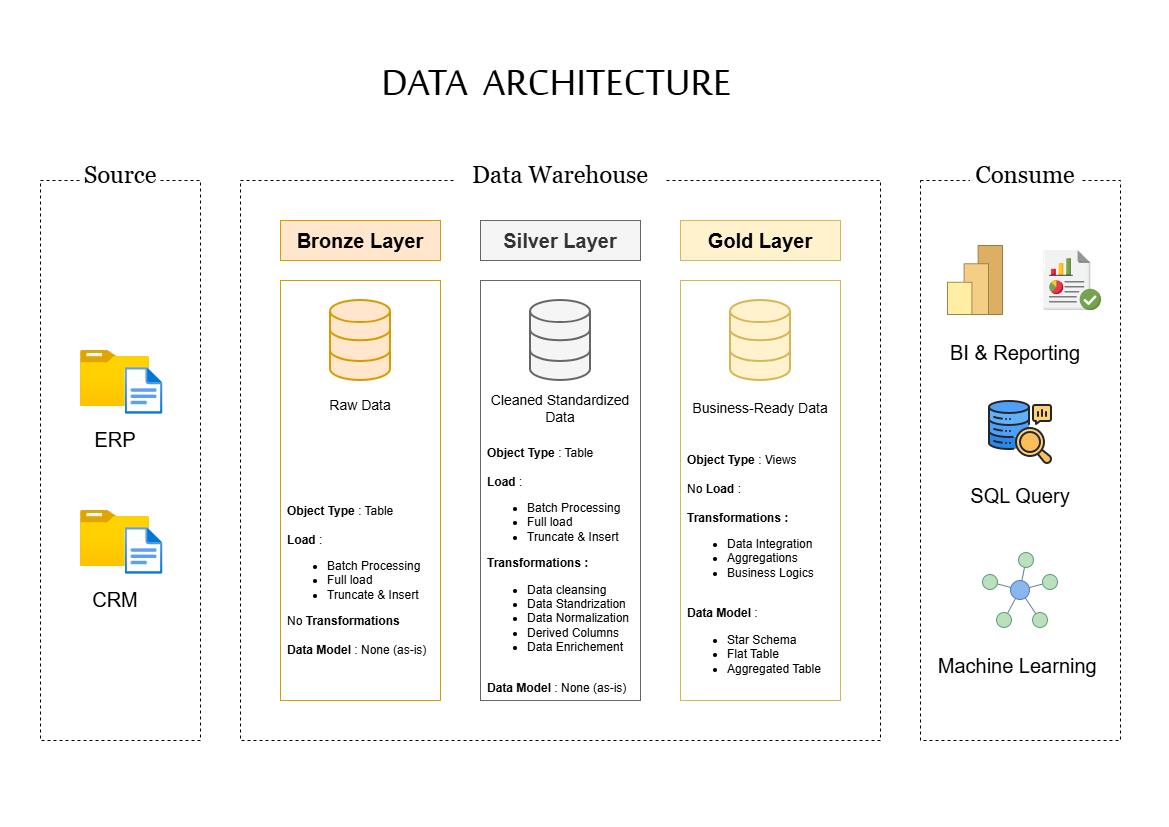

The diagram above was exported from draw.io. Its source (the exported page's mxGraphModel, read from the mxfile embedded in the PNG):
<mxGraphModel dx="1334" dy="972" grid="1" gridSize="10" guides="1" tooltips="1" connect="1" arrows="1" fold="1" page="1" pageScale="1" pageWidth="1169" pageHeight="827" math="0" shadow="0">
  <root>
    <mxCell id="0" />
    <mxCell id="1" parent="0" />
    <mxCell id="K6aFZZ_ASzGYfiwyTIEC-11" parent="1" style="text;html=1;whiteSpace=wrap;strokeColor=none;fillColor=none;align=center;verticalAlign=middle;rounded=0;fontFamily=Sakkal Majalla;fontSize=50;" value="DATA&amp;nbsp; ARCHITECTURE&amp;nbsp;" vertex="1">
      <mxGeometry height="30" width="380" x="370" y="70" as="geometry" />
    </mxCell>
    <mxCell id="K6aFZZ_ASzGYfiwyTIEC-12" connectable="0" parent="1" style="group" value="" vertex="1">
      <mxGeometry height="580" width="1080" x="40" y="160" as="geometry" />
    </mxCell>
    <mxCell id="ISXTWfuTw7nLsEb87r0A-1" parent="K6aFZZ_ASzGYfiwyTIEC-12" style="rounded=0;whiteSpace=wrap;html=1;fillColor=none;dashed=1;" value="" vertex="1">
      <mxGeometry height="560" width="160" y="20" as="geometry" />
    </mxCell>
    <mxCell id="ISXTWfuTw7nLsEb87r0A-4" parent="K6aFZZ_ASzGYfiwyTIEC-12" style="rounded=0;whiteSpace=wrap;html=1;fillColor=none;dashed=1;" value="" vertex="1">
      <mxGeometry height="560" width="640" x="200" y="20" as="geometry" />
    </mxCell>
    <mxCell id="ISXTWfuTw7nLsEb87r0A-2" parent="K6aFZZ_ASzGYfiwyTIEC-12" style="text;html=1;whiteSpace=wrap;strokeColor=none;fillColor=default;align=center;verticalAlign=middle;rounded=0;fontSize=24;fontFamily=Georgia;" value="Source" vertex="1">
      <mxGeometry height="30" width="80" x="40" as="geometry" />
    </mxCell>
    <mxCell id="ISXTWfuTw7nLsEb87r0A-3" parent="K6aFZZ_ASzGYfiwyTIEC-12" style="text;html=1;whiteSpace=wrap;strokeColor=none;fillColor=default;align=center;verticalAlign=middle;rounded=0;fontSize=24;fontFamily=Georgia;" value="Data Warehouse" vertex="1">
      <mxGeometry height="30" width="210" x="415" as="geometry" />
    </mxCell>
    <mxCell id="ISXTWfuTw7nLsEb87r0A-5" parent="K6aFZZ_ASzGYfiwyTIEC-12" style="rounded=0;whiteSpace=wrap;html=1;fillColor=none;dashed=1;" value="" vertex="1">
      <mxGeometry height="560" width="200" x="880" y="20" as="geometry" />
    </mxCell>
    <mxCell id="ISXTWfuTw7nLsEb87r0A-6" parent="K6aFZZ_ASzGYfiwyTIEC-12" style="text;html=1;whiteSpace=wrap;strokeColor=none;fillColor=default;align=center;verticalAlign=middle;rounded=0;fontSize=24;fontFamily=Georgia;" value="Consume" vertex="1">
      <mxGeometry height="30" width="110" x="930" as="geometry" />
    </mxCell>
    <mxCell id="ISXTWfuTw7nLsEb87r0A-7" parent="K6aFZZ_ASzGYfiwyTIEC-12" style="rounded=0;whiteSpace=wrap;html=1;fillColor=#ffe6cc;strokeColor=#d79b00;fontSize=20;fontStyle=1" value="Bronze Layer" vertex="1">
      <mxGeometry height="40" width="160" x="240" y="60" as="geometry" />
    </mxCell>
    <mxCell id="ISXTWfuTw7nLsEb87r0A-8" parent="K6aFZZ_ASzGYfiwyTIEC-12" style="rounded=0;whiteSpace=wrap;html=1;fillColor=none;strokeColor=#d79b00;" value="" vertex="1">
      <mxGeometry height="420" width="160" x="240" y="120" as="geometry" />
    </mxCell>
    <mxCell id="ISXTWfuTw7nLsEb87r0A-9" parent="K6aFZZ_ASzGYfiwyTIEC-12" style="rounded=0;whiteSpace=wrap;html=1;fillColor=#f5f5f5;strokeColor=#666666;fontSize=20;fontStyle=1;fontColor=#333333;" value="Silver Layer" vertex="1">
      <mxGeometry height="40" width="160" x="440" y="60" as="geometry" />
    </mxCell>
    <mxCell id="ISXTWfuTw7nLsEb87r0A-10" parent="K6aFZZ_ASzGYfiwyTIEC-12" style="rounded=0;whiteSpace=wrap;html=1;fillColor=none;strokeColor=#666666;fontColor=#333333;" value="" vertex="1">
      <mxGeometry height="420" width="160" x="440" y="120" as="geometry" />
    </mxCell>
    <mxCell id="ISXTWfuTw7nLsEb87r0A-11" parent="K6aFZZ_ASzGYfiwyTIEC-12" style="rounded=0;whiteSpace=wrap;html=1;fillColor=#fff2cc;strokeColor=#d6b656;fontSize=20;fontStyle=1" value="Gold Layer" vertex="1">
      <mxGeometry height="40" width="160" x="640" y="60" as="geometry" />
    </mxCell>
    <mxCell id="ISXTWfuTw7nLsEb87r0A-12" parent="K6aFZZ_ASzGYfiwyTIEC-12" style="rounded=0;whiteSpace=wrap;html=1;fillColor=none;strokeColor=#d6b656;" value="" vertex="1">
      <mxGeometry height="420" width="160" x="640" y="120" as="geometry" />
    </mxCell>
    <mxCell id="ISXTWfuTw7nLsEb87r0A-29" connectable="0" parent="K6aFZZ_ASzGYfiwyTIEC-12" style="group" value="" vertex="1">
      <mxGeometry height="104" width="82.5" x="40" y="350" as="geometry" />
    </mxCell>
    <mxCell id="ISXTWfuTw7nLsEb87r0A-26" parent="ISXTWfuTw7nLsEb87r0A-29" style="image;aspect=fixed;html=1;points=[];align=center;fontSize=12;image=img/lib/azure2/general/Folder_Blank.svg;" value="" vertex="1">
      <mxGeometry height="56" width="69" as="geometry" />
    </mxCell>
    <mxCell id="ISXTWfuTw7nLsEb87r0A-27" parent="ISXTWfuTw7nLsEb87r0A-29" style="image;aspect=fixed;html=1;points=[];align=center;fontSize=12;image=img/lib/azure2/general/File.svg;" value="" vertex="1">
      <mxGeometry height="46.82" width="38" x="44.5" y="17" as="geometry" />
    </mxCell>
    <mxCell id="ISXTWfuTw7nLsEb87r0A-28" parent="ISXTWfuTw7nLsEb87r0A-29" style="text;html=1;whiteSpace=wrap;strokeColor=none;fillColor=none;align=center;verticalAlign=middle;rounded=0;fontSize=20;" value="CRM" vertex="1">
      <mxGeometry height="30" width="60" x="4.5" y="74" as="geometry" />
    </mxCell>
    <mxCell id="ISXTWfuTw7nLsEb87r0A-31" connectable="0" parent="K6aFZZ_ASzGYfiwyTIEC-12" style="group" value="" vertex="1">
      <mxGeometry height="104" width="82.5" x="40" y="190" as="geometry" />
    </mxCell>
    <mxCell id="ISXTWfuTw7nLsEb87r0A-13" parent="ISXTWfuTw7nLsEb87r0A-31" style="image;aspect=fixed;html=1;points=[];align=center;fontSize=12;image=img/lib/azure2/general/Folder_Blank.svg;" value="" vertex="1">
      <mxGeometry height="56" width="69" as="geometry" />
    </mxCell>
    <mxCell id="ISXTWfuTw7nLsEb87r0A-16" parent="ISXTWfuTw7nLsEb87r0A-31" style="image;aspect=fixed;html=1;points=[];align=center;fontSize=12;image=img/lib/azure2/general/File.svg;" value="" vertex="1">
      <mxGeometry height="46.82" width="38" x="44.5" y="17" as="geometry" />
    </mxCell>
    <mxCell id="ISXTWfuTw7nLsEb87r0A-18" parent="ISXTWfuTw7nLsEb87r0A-31" style="text;html=1;whiteSpace=wrap;strokeColor=none;fillColor=none;align=center;verticalAlign=middle;rounded=0;fontSize=20;" value="ERP" vertex="1">
      <mxGeometry height="30" width="60" x="4.5" y="74" as="geometry" />
    </mxCell>
    <mxCell id="ISXTWfuTw7nLsEb87r0A-32" parent="K6aFZZ_ASzGYfiwyTIEC-12" style="html=1;verticalLabelPosition=bottom;align=center;labelBackgroundColor=#ffffff;verticalAlign=top;strokeWidth=2;strokeColor=#666666;shadow=0;dashed=0;shape=mxgraph.ios7.icons.data;fillColor=#f5f5f5;fontColor=#333333;" value="" vertex="1">
      <mxGeometry height="80" width="60" x="490" y="140" as="geometry" />
    </mxCell>
    <mxCell id="ISXTWfuTw7nLsEb87r0A-34" parent="K6aFZZ_ASzGYfiwyTIEC-12" style="text;html=1;whiteSpace=wrap;overflow=hidden;rounded=0;fontSize=10;fontFamily=Verdana;" value="&lt;h1 style=&quot;margin-top: 0px;&quot;&gt;&lt;br&gt;&lt;/h1&gt;" vertex="1">
      <mxGeometry height="120" width="120" x="260" y="290" as="geometry" />
    </mxCell>
    <mxCell id="ISXTWfuTw7nLsEb87r0A-35" parent="K6aFZZ_ASzGYfiwyTIEC-12" style="html=1;verticalLabelPosition=bottom;align=center;labelBackgroundColor=#ffffff;verticalAlign=top;strokeWidth=2;strokeColor=#d79b00;shadow=0;dashed=0;shape=mxgraph.ios7.icons.data;fillColor=#ffe6cc;" value="" vertex="1">
      <mxGeometry height="80" width="60" x="290" y="140" as="geometry" />
    </mxCell>
    <mxCell id="ISXTWfuTw7nLsEb87r0A-36" parent="K6aFZZ_ASzGYfiwyTIEC-12" style="html=1;verticalLabelPosition=bottom;align=center;labelBackgroundColor=#ffffff;verticalAlign=top;strokeWidth=2;strokeColor=#d6b656;shadow=0;dashed=0;shape=mxgraph.ios7.icons.data;fillColor=#fff2cc;" value="" vertex="1">
      <mxGeometry height="80" width="60" x="690" y="140" as="geometry" />
    </mxCell>
    <mxCell id="ISXTWfuTw7nLsEb87r0A-37" parent="K6aFZZ_ASzGYfiwyTIEC-12" style="text;html=1;whiteSpace=wrap;strokeColor=none;fillColor=none;align=left;verticalAlign=middle;rounded=0;" value="&lt;b&gt;Object Type&lt;/b&gt; : Table&lt;div&gt;&lt;br&gt;&lt;/div&gt;&lt;div&gt;&lt;b&gt;Load&lt;/b&gt; :&amp;nbsp;&lt;/div&gt;&lt;div&gt;&lt;ul&gt;&lt;li&gt;Batch Processing&lt;/li&gt;&lt;li&gt;Full load&lt;/li&gt;&lt;li&gt;Truncate &amp;amp; Insert&lt;/li&gt;&lt;/ul&gt;&lt;div&gt;No &lt;b&gt;Transformations&lt;/b&gt;&lt;/div&gt;&lt;/div&gt;&lt;div&gt;&lt;br&gt;&lt;/div&gt;&lt;div&gt;&lt;b&gt;Data Model&lt;/b&gt; : None (as-is)&lt;/div&gt;" vertex="1">
      <mxGeometry height="220" width="150" x="245" y="310" as="geometry" />
    </mxCell>
    <mxCell id="ISXTWfuTw7nLsEb87r0A-38" parent="K6aFZZ_ASzGYfiwyTIEC-12" style="text;html=1;whiteSpace=wrap;strokeColor=none;fillColor=none;align=left;verticalAlign=middle;rounded=0;" value="&lt;b&gt;Object Type&lt;/b&gt; : Table&lt;div&gt;&lt;br&gt;&lt;/div&gt;&lt;div&gt;&lt;b&gt;Load&lt;/b&gt; :&amp;nbsp;&lt;/div&gt;&lt;div&gt;&lt;ul&gt;&lt;li&gt;Batch Processing&lt;/li&gt;&lt;li&gt;Full load&lt;/li&gt;&lt;li&gt;Truncate &amp;amp; Insert&lt;/li&gt;&lt;/ul&gt;&lt;div&gt;&lt;b&gt;Transformations :&lt;/b&gt;&lt;/div&gt;&lt;/div&gt;&lt;div&gt;&lt;ul&gt;&lt;li&gt;Data cleansing&lt;/li&gt;&lt;li&gt;Data Standrization&lt;/li&gt;&lt;li&gt;Data Normalization&lt;/li&gt;&lt;li&gt;Derived Columns&lt;/li&gt;&lt;li&gt;Data Enrichement&lt;/li&gt;&lt;/ul&gt;&lt;/div&gt;&lt;div&gt;&lt;br&gt;&lt;/div&gt;&lt;div&gt;&lt;b&gt;Data Model&lt;/b&gt; : None (as-is)&lt;/div&gt;" vertex="1">
      <mxGeometry height="240" width="150" x="445" y="290" as="geometry" />
    </mxCell>
    <mxCell id="ISXTWfuTw7nLsEb87r0A-40" parent="K6aFZZ_ASzGYfiwyTIEC-12" style="text;html=1;whiteSpace=wrap;strokeColor=none;fillColor=none;align=center;verticalAlign=middle;rounded=0;fontStyle=0;fontSize=14;" value="&lt;span&gt;Raw Data&lt;/span&gt;" vertex="1">
      <mxGeometry height="30" width="150" x="245" y="230" as="geometry" />
    </mxCell>
    <mxCell id="ISXTWfuTw7nLsEb87r0A-42" parent="K6aFZZ_ASzGYfiwyTIEC-12" style="text;html=1;whiteSpace=wrap;strokeColor=none;fillColor=none;align=left;verticalAlign=middle;rounded=0;" value="&lt;b&gt;Object Type&lt;/b&gt; : Views&lt;div&gt;&lt;br&gt;&lt;/div&gt;&lt;div&gt;No&amp;nbsp;&lt;b&gt;Load&lt;/b&gt; :&amp;nbsp;&lt;/div&gt;&lt;div&gt;&lt;br&gt;&lt;/div&gt;&lt;div&gt;&lt;div&gt;&lt;b&gt;Transformations :&lt;/b&gt;&lt;/div&gt;&lt;/div&gt;&lt;div&gt;&lt;ul&gt;&lt;li&gt;Data Integration&lt;/li&gt;&lt;li&gt;Aggregations&lt;/li&gt;&lt;li&gt;Business Logics&lt;/li&gt;&lt;/ul&gt;&lt;/div&gt;&lt;div&gt;&lt;br&gt;&lt;/div&gt;&lt;div&gt;&lt;b&gt;Data Model&lt;/b&gt; :&amp;nbsp;&lt;/div&gt;&lt;div&gt;&lt;ul&gt;&lt;li&gt;Star Schema&lt;/li&gt;&lt;li&gt;Flat Table&lt;/li&gt;&lt;li&gt;Aggregated Table&lt;/li&gt;&lt;/ul&gt;&lt;/div&gt;" vertex="1">
      <mxGeometry height="240" width="150" x="645" y="290" as="geometry" />
    </mxCell>
    <mxCell id="ISXTWfuTw7nLsEb87r0A-43" parent="K6aFZZ_ASzGYfiwyTIEC-12" style="text;html=1;whiteSpace=wrap;strokeColor=none;fillColor=none;align=center;verticalAlign=middle;rounded=0;fontStyle=0;fontSize=14;" value="&lt;span&gt;Cleaned Standardized&lt;/span&gt;&lt;div&gt;&lt;span&gt;Data&lt;/span&gt;&lt;/div&gt;" vertex="1">
      <mxGeometry height="30" width="150" x="445" y="233" as="geometry" />
    </mxCell>
    <mxCell id="ISXTWfuTw7nLsEb87r0A-44" parent="K6aFZZ_ASzGYfiwyTIEC-12" style="text;html=1;whiteSpace=wrap;strokeColor=none;fillColor=none;align=center;verticalAlign=middle;rounded=0;fontStyle=0;fontSize=14;" value="Business-Ready Data" vertex="1">
      <mxGeometry height="30" width="150" x="645" y="233" as="geometry" />
    </mxCell>
    <mxCell id="K6aFZZ_ASzGYfiwyTIEC-3" parent="K6aFZZ_ASzGYfiwyTIEC-12" style="shape=image;aspect=fixed;image=data:image/png,(base64 omitted: 448 chars);" value="" vertex="1">
      <mxGeometry height="70" width="70" x="900" y="85" as="geometry" />
    </mxCell>
    <mxCell id="K6aFZZ_ASzGYfiwyTIEC-4" parent="K6aFZZ_ASzGYfiwyTIEC-12" style="shape=image;aspect=fixed;image=data:image/png,(base64 omitted: 2340 chars);" value="" vertex="1">
      <mxGeometry height="80" width="80" x="940" y="390" as="geometry" />
    </mxCell>
    <mxCell id="K6aFZZ_ASzGYfiwyTIEC-5" parent="K6aFZZ_ASzGYfiwyTIEC-12" style="shape=image;aspect=fixed;image=data:image/png,(base64 omitted: 2496 chars);" value="" vertex="1">
      <mxGeometry height="64" width="64" x="1000" y="88" as="geometry" />
    </mxCell>
    <mxCell id="K6aFZZ_ASzGYfiwyTIEC-7" parent="K6aFZZ_ASzGYfiwyTIEC-12" style="shape=image;aspect=fixed;image=data:image/png,(base64 omitted: 4312 chars);" value="" vertex="1">
      <mxGeometry height="64" width="64" x="948" y="240" as="geometry" />
    </mxCell>
    <mxCell id="K6aFZZ_ASzGYfiwyTIEC-8" parent="K6aFZZ_ASzGYfiwyTIEC-12" style="text;html=1;whiteSpace=wrap;strokeColor=none;fillColor=none;align=center;verticalAlign=middle;rounded=0;fontStyle=0;fontSize=20;" value="Machine Learning&amp;nbsp;" vertex="1">
      <mxGeometry height="30" width="190" x="885" y="490" as="geometry" />
    </mxCell>
    <mxCell id="K6aFZZ_ASzGYfiwyTIEC-9" parent="K6aFZZ_ASzGYfiwyTIEC-12" style="text;html=1;whiteSpace=wrap;strokeColor=none;fillColor=none;align=center;verticalAlign=middle;rounded=0;fontStyle=0;fontSize=20;" value="SQL Query" vertex="1">
      <mxGeometry height="30" width="190" x="885" y="320" as="geometry" />
    </mxCell>
    <mxCell id="K6aFZZ_ASzGYfiwyTIEC-10" parent="K6aFZZ_ASzGYfiwyTIEC-12" style="text;html=1;whiteSpace=wrap;strokeColor=none;fillColor=none;align=center;verticalAlign=middle;rounded=0;fontStyle=0;fontSize=20;" value="BI &amp;amp; Reporting" vertex="1">
      <mxGeometry height="30" width="190" x="880" y="177" as="geometry" />
    </mxCell>
  </root>
</mxGraphModel>